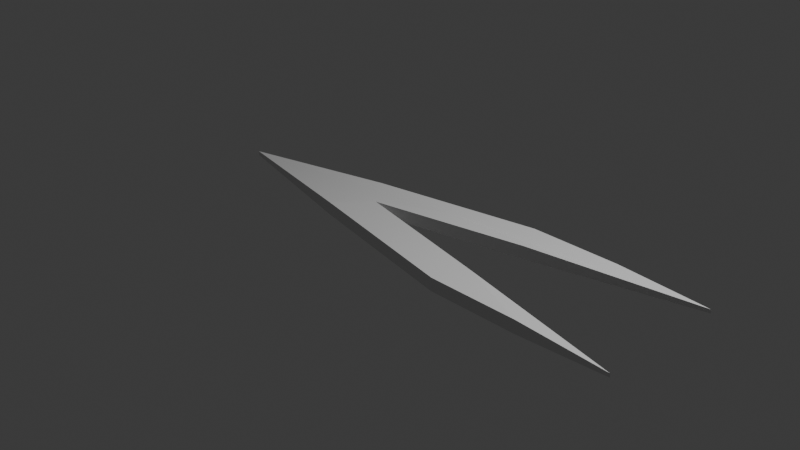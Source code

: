 # Source: puntaMelee.blend  (saved by Blender 4.5.88; exported with 4.5.12 LTS)
import bpy
from mathutils import Matrix  # noqa: F401  (used for matrix-valued properties, if any)

bpy.ops.wm.read_factory_settings(use_empty=True)
scene = bpy.context.scene
scene.name = 'Scene'

# ---- collections
col_collection = bpy.data.collections.new('Collection'); scene.collection.children.link(col_collection)

# ---- materials (node trees are filled in below, after node groups)
mat_material = bpy.data.materials.new('Material')
mat_material.alpha_threshold = 0.0
mat_material.roughness = 0.5
mat_material.line_color = (0.0, 0.0, 0.0, 1.0)

# ---- material node trees
mat_material.use_nodes = True; mat_material.node_tree.nodes.clear()
_N = mat_material.node_tree.nodes; _L = mat_material.node_tree.links
n0 = _N.new('ShaderNodeOutputMaterial'); n0.name = 'Material Output'; n0.location = (200, 100)
n1 = _N.new('ShaderNodeBsdfPrincipled'); n1.name = 'Principled BSDF'; n1.location = (-200, 100)
n1.inputs[3].default_value = 1.45
_L.new(n1.outputs[0], n0.inputs[0])
n0.is_active_output = True

# ---- world
world_world = bpy.data.worlds.new('World'); scene.world = world_world
world_world.use_nodes = True; world_world.node_tree.nodes.clear()
_N = world_world.node_tree.nodes; _L = world_world.node_tree.links
n0 = _N.new('ShaderNodeOutputWorld'); n0.name = 'World Output'; n0.location = (200, 100)
n1 = _N.new('ShaderNodeBackground'); n1.name = 'Background'; n1.location = (-200, 100)
n1.inputs[0].default_value = (0.05088, 0.05088, 0.05088, 1.0)
_L.new(n1.outputs[0], n0.inputs[0])
n0.is_active_output = True
world_world.color = (0.05088, 0.05088, 0.05088)
world_world.sun_shadow_jitter_overblur = 0.0

# ---- cameras
cam_camera = bpy.data.cameras.new('Camera')
cam_camera.clip_end = 100.0
cam_camera.ortho_scale = 7.314

# ---- lights
light_light = bpy.data.lights.new('Light', 'POINT')
light_light.energy = 1000.0
light_light.shadow_soft_size = 0.1

# ---- meshes
me_cube = bpy.data.meshes.new('Cube')
me_cube.from_pydata([(3.18, 0.7142, 0.01978), (3.18, 0.7142, -0.01978), (3.18, -0.7142, 0.01978), (3.18, -0.7142, -0.01978), (1.18, 0.7142, 0.07031), (1.18, 0.7142, -0.07031), (1.18, -0.7142, 0.07031), (1.18, -0.7142, -0.07031), (2.18, 0.7142, -0.07031), (2.18, -0.7142, 0.07031), (2.18, -0.7142, -0.07031), (2.18, 0.7142, 0.07031), (-2.352, 0.0, -0.02418), (-0.3518, 0.0, 0.07031), (-2.352, 0.0, 0.02418), (-0.3518, 0.0, -0.07031), (-0.3644, 0.0, -0.07031), (-0.3644, 0.0, 0.07031), (-0.6578, -0.3571, -0.07031), (1.342, -0.3571, 0.07031), (0.3422, -0.3571, -0.07031), (0.3422, -0.3571, 0.07031), (-0.6578, -0.3571, 0.07031), (1.342, -0.3571, -0.07031), (-0.6578, 0.3571, 0.07031), (1.342, 0.3571, -0.07031), (-0.6578, 0.3571, -0.07031), (1.342, 0.3571, 0.07031), (0.3422, 0.3571, -0.07031), (0.3422, 0.3571, 0.07031)], [], [(21, 22, 6, 9), (10, 9, 6, 7), (26, 24, 4, 5), (20, 23, 3, 10), (23, 19, 2, 3), (8, 11, 0, 1), (5, 4, 11, 8), (18, 20, 10, 7), (3, 2, 9, 10), (19, 21, 9, 2), (27, 29, 17, 13), (26, 28, 16, 12), (25, 27, 13, 15), (28, 25, 15, 16), (18, 22, 14, 12), (29, 24, 14, 17), (7, 6, 22, 18), (13, 17, 21, 19), (12, 16, 20, 18), (15, 13, 19, 23), (16, 15, 23, 20), (17, 14, 22, 21), (11, 4, 24, 29), (8, 1, 25, 28), (1, 0, 27, 25), (5, 8, 28, 26), (0, 11, 29, 27), (12, 14, 24, 26)])
_uv = me_cube.uv_layers.new(name='UVMap')
_uv.uv.foreach_set('vector', [0.75, 0.6875, 0.875, 0.6875, 0.875, 0.75, 0.75, 0.75, 0.375, 0.875, 0.625, 0.875, 0.625, 1.0, 0.375, 1.0, 0.375, 0.1875, 0.625, 0.1875, 0.625, 0.25, 0.375, 0.25, 0.25, 0.6875, 0.375, 0.6875, 0.375, 0.75, 0.25, 0.75, 0.375, 0.6875, 0.625, 0.6875, 0.625, 0.75, 0.375, 0.75, 0.375, 0.375, 0.625, 0.375, 0.625, 0.5, 0.375, 0.5, 0.375, 0.25, 0.625, 0.25, 0.625, 0.375, 0.375, 0.375, 0.125, 0.6875, 0.25, 0.6875, 0.25, 0.75, 0.125, 0.75, 0.375, 0.75, 0.625, 0.75, 0.625, 0.875, 0.375, 0.875, 0.625, 0.6875, 0.75, 0.6875, 0.75, 0.75, 0.625, 0.75, 0.625, 0.5625, 0.75, 0.5625, 0.75, 0.625, 0.625, 0.625, 0.125, 0.5625, 0.25, 0.5625, 0.25, 0.625, 0.125, 0.625, 0.375, 0.5625, 0.625, 0.5625, 0.625, 0.625, 0.375, 0.625, 0.25, 0.5625, 0.375, 0.5625, 0.375, 0.625, 0.25, 0.625, 0.375, 0.0625, 0.625, 0.0625, 0.625, 0.125, 0.375, 0.125, 0.75, 0.5625, 0.875, 0.5625, 0.875, 0.625, 0.75, 0.625, 0.375, 0.0, 0.625, 0.0, 0.625, 0.0625, 0.375, 0.0625, 0.625, 0.625, 0.75, 0.625, 0.75, 0.6875, 0.625, 0.6875, 0.125, 0.625, 0.25, 0.625, 0.25, 0.6875, 0.125, 0.6875, 0.375, 0.625, 0.625, 0.625, 0.625, 0.6875, 0.375, 0.6875, 0.25, 0.625, 0.375, 0.625, 0.375, 0.6875, 0.25, 0.6875, 0.75, 0.625, 0.875, 0.625, 0.875, 0.6875, 0.75, 0.6875, 0.75, 0.5, 0.875, 0.5, 0.875, 0.5625, 0.75, 0.5625, 0.25, 0.5, 0.375, 0.5, 0.375, 0.5625, 0.25, 0.5625, 0.375, 0.5, 0.625, 0.5, 0.625, 0.5625, 0.375, 0.5625, 0.125, 0.5, 0.25, 0.5, 0.25, 0.5625, 0.125, 0.5625, 0.625, 0.5, 0.75, 0.5, 0.75, 0.5625, 0.625, 0.5625, 0.375, 0.125, 0.625, 0.125, 0.625, 0.1875, 0.375, 0.1875])
me_cube.materials.append(mat_material)
me_cube.use_mirror_vertex_groups = False
me_cube.update()

# ---- objects
ob_cube = bpy.data.objects.new('Cube', me_cube)
ob_light = bpy.data.objects.new('Light', light_light)
ob_camera = bpy.data.objects.new('Camera', cam_camera)

# ---- transforms, parenting, visibility, modifiers, constraints
ob_cube.location = (0.0, 0.0, 0.0)
ob_cube.lock_rotations_4d = False
ob_cube.empty_display_type = 'ARROWS'
ob_cube.lineart.crease_threshold = 0.0
ob_light.location = (4.076, 1.005, 5.904)
ob_light.rotation_euler = (0.6503, 0.05522, 1.866)
ob_light.lock_rotations_4d = False
ob_light.empty_display_type = 'ARROWS'
ob_light.color = (0.0, 0.0, 0.0, 0.0)
ob_light.lineart.crease_threshold = 0.0
ob_camera.location = (7.359, -6.926, 4.958)
ob_camera.rotation_euler = (1.109, 0.0, 0.8149)
ob_camera.lock_rotations_4d = False
ob_camera.empty_display_type = 'ARROWS'
ob_camera.color = (0.0, 0.0, 0.0, 0.0)
ob_camera.display_type = 'WIRE'
ob_camera.lineart.crease_threshold = 0.0

# ---- collection membership
col_collection.objects.link(ob_cube)
col_collection.objects.link(ob_light)
col_collection.objects.link(ob_camera)

# ---- scene / render settings (as saved in the file)
scene.camera = ob_camera
scene.frame_start = 1; scene.frame_end = 250; scene.frame_set(1)
scene.render.engine = 'BLENDER_EEVEE_NEXT'
bpy.context.view_layer.update()
